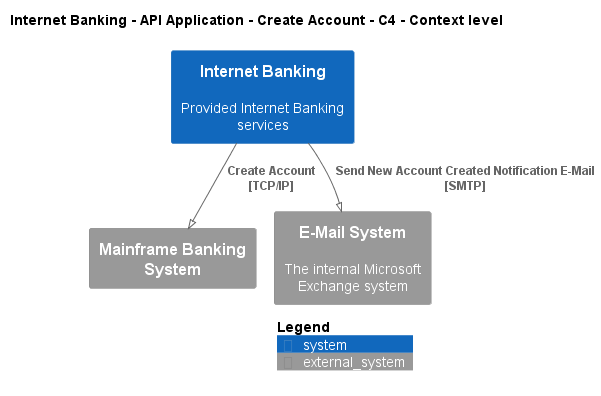

The diagram above was rendered by PlantUML. Its source (embedded in the PNG):
@startuml
!pragma layout smetana
!include ..\..\..\..\..\..\.c4s\C4_Context.puml

AddElementTag("state:new", $bgColor=green, $fontColor=#ffffff, $borderColor=green, $shadowing="False")
AddElementTag("state:changed", $bgColor=orange, $fontColor=#ffffff, $borderColor=orange, $shadowing="False")
AddElementTag("state:removed", $bgColor=red, $fontColor=#ffffff, $borderColor=red, $shadowing="False")

AddRelTag("state:new", $textColor=green, $lineColor=green)
AddRelTag("state:changed", $textColor=orange, $lineColor=orange)
AddRelTag("state:removed", $textColor=red, $lineColor=red)

SHOW_PERSON_PORTRAIT()
LAYOUT_TOP_DOWN()

skinparam linetype polyline

title Internet Banking - API Application - Create Account - C4 - Context level

System(BigBankPlc.SoftwareSystems.InternetBanking, "Internet Banking", "Provided Internet Banking services")
System_Ext(BigBankPlc.SoftwareSystems.MainframeBankingSystem, "Mainframe Banking System", "")
System_Ext(BigBankPlc.SoftwareSystems.EMailSystem, "E-Mail System", "The internal Microsoft Exchange system")

Rel(BigBankPlc.SoftwareSystems.InternetBanking, BigBankPlc.SoftwareSystems.MainframeBankingSystem, "Create Account\n[TCP/IP]", $tags='protocol:tcp/ip')
Rel(BigBankPlc.SoftwareSystems.InternetBanking, BigBankPlc.SoftwareSystems.EMailSystem, "Send New Account Created Notification E-Mail\n[SMTP]", $tags='protocol:smtp')


SHOW_LEGEND()
@enduml